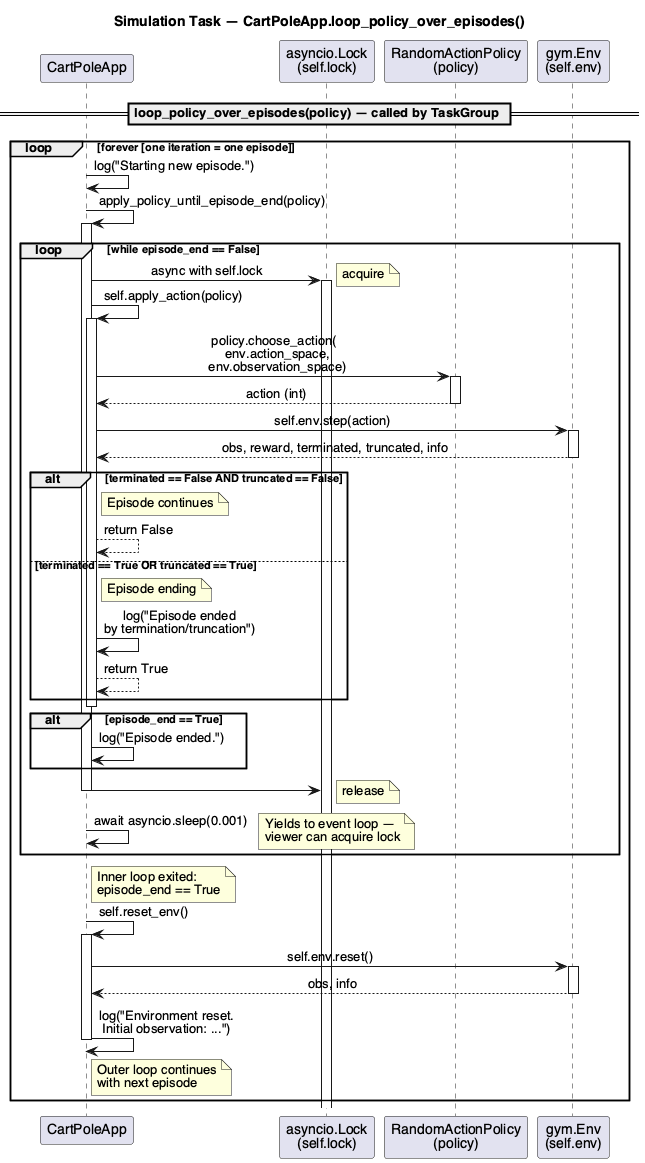

The diagram above was rendered by PlantUML. Its source (embedded in the PNG):
@startuml sd_simulation_task
skinparam monochrome false
skinparam shadowing false
skinparam defaultFontName Helvetica
skinparam sequenceMessageAlign center
skinparam responseMessageBelowArrow true

title Simulation Task — CartPoleApp.loop_policy_over_episodes()

participant "CartPoleApp" as App
participant "asyncio.Lock\n(self.lock)" as Lock
participant "RandomActionPolicy\n(policy)" as Policy
participant "gym.Env\n(self.env)" as Env

== loop_policy_over_episodes(policy) — called by TaskGroup ==

loop forever [one iteration = one episode]
    App -> App : log("Starting new episode.")

    App -> App ++ : apply_policy_until_episode_end(policy)

    loop while episode_end == False

        App -> Lock ++ : async with self.lock
        note right : acquire

        App -> App ++ : self.apply_action(policy)
        App -> Policy ++ : policy.choose_action(\n  env.action_space,\n  env.observation_space)
        return action (int)

        App -> Env ++ : self.env.step(action)
        return obs, reward, terminated, truncated, info

        alt terminated == False AND truncated == False
            note right of App : Episode continues
            App --> App : return False
        else terminated == True OR truncated == True
            note right of App : Episode ending
            App -> App : log("Episode ended\nby termination/truncation")
            App --> App : return True
        end
        deactivate App

        alt episode_end == True
            App -> App : log("Episode ended.")
        end

        App -> Lock -- :
        note right : release

        App -> App : await asyncio.sleep(0.001)
        note right : Yields to event loop —\nviewer can acquire lock

    end

    deactivate App
    note right of App : Inner loop exited:\nepisode_end == True

    App -> App ++ : self.reset_env()
    App -> Env ++ : self.env.reset()
    return obs, info
    App -> App : log("Environment reset.\nInitial observation: ...")
    deactivate App

    note right of App : Outer loop continues\nwith next episode

end

@enduml